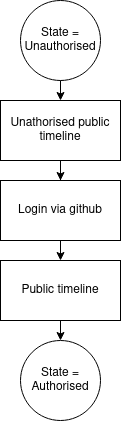

The diagram above was exported from draw.io. Its source (the exported page's mxGraphModel, read from the mxfile embedded in the PNG):
<mxGraphModel dx="1364" dy="795" grid="1" gridSize="10" guides="1" tooltips="1" connect="1" arrows="1" fold="1" page="1" pageScale="1" pageWidth="827" pageHeight="1169" math="0" shadow="0">
  <root>
    <mxCell id="WIyWlLk6GJQsqaUBKTNV-0" />
    <mxCell id="WIyWlLk6GJQsqaUBKTNV-1" parent="WIyWlLk6GJQsqaUBKTNV-0" />
    <mxCell id="2pkNO4lJWy7ahL_5zfxI-6" style="edgeStyle=orthogonalEdgeStyle;rounded=0;orthogonalLoop=1;jettySize=auto;html=1;exitX=0.5;exitY=1;exitDx=0;exitDy=0;" parent="WIyWlLk6GJQsqaUBKTNV-1" source="2pkNO4lJWy7ahL_5zfxI-0" target="2pkNO4lJWy7ahL_5zfxI-5" edge="1">
      <mxGeometry relative="1" as="geometry" />
    </mxCell>
    <mxCell id="2pkNO4lJWy7ahL_5zfxI-0" value="Unathorised public timeline" style="rounded=0;whiteSpace=wrap;html=1;" parent="WIyWlLk6GJQsqaUBKTNV-1" vertex="1">
      <mxGeometry x="150" y="160" width="120" height="60" as="geometry" />
    </mxCell>
    <mxCell id="2pkNO4lJWy7ahL_5zfxI-2" style="edgeStyle=orthogonalEdgeStyle;rounded=0;orthogonalLoop=1;jettySize=auto;html=1;exitX=0.5;exitY=1;exitDx=0;exitDy=0;entryX=0.5;entryY=0;entryDx=0;entryDy=0;" parent="WIyWlLk6GJQsqaUBKTNV-1" source="2pkNO4lJWy7ahL_5zfxI-1" target="2pkNO4lJWy7ahL_5zfxI-0" edge="1">
      <mxGeometry relative="1" as="geometry" />
    </mxCell>
    <mxCell id="2pkNO4lJWy7ahL_5zfxI-1" value="State = Unauthorised" style="ellipse;whiteSpace=wrap;html=1;aspect=fixed;fillColor=none;" parent="WIyWlLk6GJQsqaUBKTNV-1" vertex="1">
      <mxGeometry x="170" y="60" width="80" height="80" as="geometry" />
    </mxCell>
    <mxCell id="2pkNO4lJWy7ahL_5zfxI-9" style="edgeStyle=orthogonalEdgeStyle;rounded=0;orthogonalLoop=1;jettySize=auto;html=1;exitX=0.5;exitY=1;exitDx=0;exitDy=0;entryX=0.5;entryY=0;entryDx=0;entryDy=0;" parent="WIyWlLk6GJQsqaUBKTNV-1" source="2pkNO4lJWy7ahL_5zfxI-5" target="2pkNO4lJWy7ahL_5zfxI-10" edge="1">
      <mxGeometry relative="1" as="geometry" />
    </mxCell>
    <mxCell id="2pkNO4lJWy7ahL_5zfxI-5" value="Login via github" style="rounded=0;whiteSpace=wrap;html=1;" parent="WIyWlLk6GJQsqaUBKTNV-1" vertex="1">
      <mxGeometry x="150" y="240" width="120" height="60" as="geometry" />
    </mxCell>
    <mxCell id="2pkNO4lJWy7ahL_5zfxI-8" value="State = Authorised" style="ellipse;whiteSpace=wrap;html=1;aspect=fixed;" parent="WIyWlLk6GJQsqaUBKTNV-1" vertex="1">
      <mxGeometry x="170" y="400" width="80" height="80" as="geometry" />
    </mxCell>
    <mxCell id="2pkNO4lJWy7ahL_5zfxI-11" style="edgeStyle=orthogonalEdgeStyle;rounded=0;orthogonalLoop=1;jettySize=auto;html=1;exitX=0.5;exitY=1;exitDx=0;exitDy=0;entryX=0.5;entryY=0;entryDx=0;entryDy=0;" parent="WIyWlLk6GJQsqaUBKTNV-1" source="2pkNO4lJWy7ahL_5zfxI-10" target="2pkNO4lJWy7ahL_5zfxI-8" edge="1">
      <mxGeometry relative="1" as="geometry" />
    </mxCell>
    <mxCell id="2pkNO4lJWy7ahL_5zfxI-10" value="Public timeline" style="rounded=0;whiteSpace=wrap;html=1;" parent="WIyWlLk6GJQsqaUBKTNV-1" vertex="1">
      <mxGeometry x="150" y="320" width="120" height="60" as="geometry" />
    </mxCell>
  </root>
</mxGraphModel>